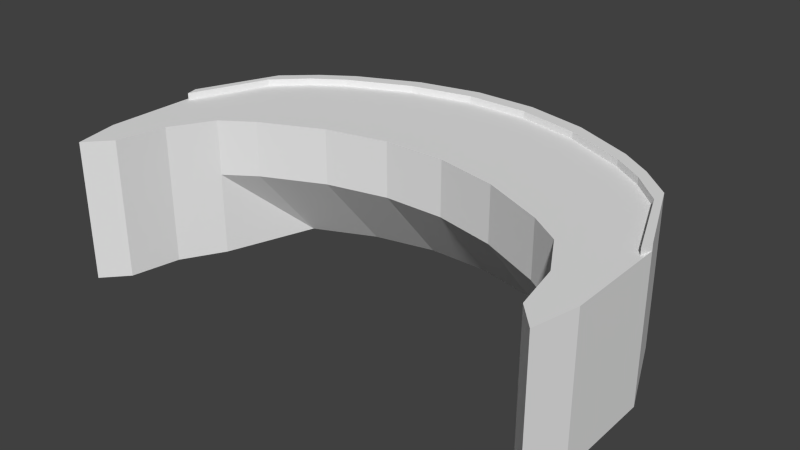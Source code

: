 # Source: desk-mistake.blend  (saved by Blender 2.75.0; exported with 4.5.12 LTS)
import bpy
from mathutils import Matrix  # noqa: F401  (used for matrix-valued properties, if any)

bpy.ops.wm.read_factory_settings(use_empty=True)
scene = bpy.context.scene
scene.name = 'Scene'

# ---- collections
col_collection_1 = bpy.data.collections.new('Collection 1'); scene.collection.children.link(col_collection_1)

# ---- materials (node trees are filled in below, after node groups)
mat_material = bpy.data.materials.new('Material')
mat_material.alpha_threshold = 0.0
mat_material.use_transparent_shadow = False
mat_material.roughness = 0.5
mat_material.line_color = (0.0, 0.0, 0.0, 1.0)

# ---- material node trees

# ---- world
world_world = bpy.data.worlds.new('World'); scene.world = world_world
world_world.color = (0.05088, 0.05088, 0.05088)
world_world.use_sun_shadow = False
world_world.sun_shadow_jitter_overblur = 0.0
world_world.cycles.sampling_method = 'MANUAL'
world_world.cycles.sample_map_resolution = 256

# ---- meshes
me_cube = bpy.data.meshes.new('Cube')
me_cube.from_pydata([(-3.458, -2.638, -1.0), (-3.605, -1.999, -1.0), (-3.458, -2.638, 1.0), (-3.605, -1.999, 1.0), (-0.4444, 1.9, -1.0), (-0.8889, 1.8, -1.0), (-1.333, 1.7, -1.0), (-1.778, 1.5, -1.0), (-2.222, 1.3, -1.0), (-2.667, 1.0, -1.0), (-3.111, 0.6, -1.0), (-3.598, -0.5624, -1.0), (-0.4444, 0.9, -1.0), (-0.8889, 0.8, -1.0), (-1.333, 0.7, -1.0), (-1.778, 0.5, -1.0), (-2.222, 0.3, -1.0), (-2.667, -1.0, -1.0), (-3.011, -1.6, -1.0), (-3.151, -2.301, -1.0), (-0.4444, 1.9, 1.0), (-0.8889, 1.8, 1.0), (-1.333, 1.7, 1.0), (-1.778, 1.5, 1.0), (-2.222, 1.3, 1.0), (-2.667, 1.0, 1.0), (-3.111, 0.6, 1.0), (-3.598, -0.5624, 1.0), (-0.4444, -0.1, 1.0), (-0.8889, -0.2, 1.0), (-1.333, -0.3, 1.0), (-1.778, -0.5, 1.0), (-2.222, -0.7, 1.0), (-2.667, -1.0, 1.0), (-3.011, -1.6, 1.0), (-3.151, -2.301, 1.0), (-3.458, -2.638, 0.2), (-3.605, -1.999, 0.2), (-0.4444, 1.9, 0.2), (-0.8889, 1.8, 0.2), (-1.333, 1.7, 0.2), (-1.778, 1.5, 0.2), (-2.222, 1.3, 0.2), (-2.667, 1.0, 0.2), (-3.111, 0.6, 0.2), (-3.598, -0.5624, 0.2), (-0.4444, -0.1, 0.2), (-0.8889, -0.2, 0.2), (-1.333, -0.3, 0.2), (-1.778, -0.5, 0.2), (-2.222, -0.7, 0.2), (-2.667, -1.0, 0.2), (-3.011, -1.6, 0.2), (-3.151, -2.301, 0.2), (-3.59, -2.063, -1.0), (-3.59, -2.063, 1.0), (-0.4444, 1.7, 1.0), (-0.8889, 1.6, 1.0), (-1.333, 1.5, 1.0), (-1.778, 1.3, 1.0), (-2.222, 1.1, 1.0), (-2.667, 0.8, 1.0), (-3.101, 0.38, 1.0), (-3.553, -0.7363, 1.0), (-0.4444, 1.8, -1.0), (-0.8889, 1.7, -1.0), (-1.333, 1.6, -1.0), (-1.778, 1.4, -1.0), (-2.222, 1.2, -1.0), (-2.667, 0.8, -1.0), (-3.101, 0.38, -1.0), (-3.553, -0.7363, -1.0), (-3.59, -2.063, 0.2), (-0.4444, 1.9, 1.099), (-0.8889, 1.8, 1.099), (-1.333, 1.7, 1.099), (-1.778, 1.5, 1.099), (-2.222, 1.3, 1.099), (-2.667, 1.0, 1.099), (-3.111, 0.6, 1.099), (-3.598, -0.5624, 1.099), (-0.4444, 1.7, 1.099), (-0.8889, 1.6, 1.099), (-1.333, 1.5, 1.099), (-1.778, 1.3, 1.099), (-2.222, 1.1, 1.099), (-2.667, 0.8, 1.099), (-3.101, 0.38, 1.099), (-3.553, -0.7363, 1.099), (3.458, -2.638, -1.0), (3.605, -1.999, -1.0), (3.458, -2.638, 1.0), (3.605, -1.999, 1.0), (0.0, 1.9, -1.0), (0.0, 0.9, -1.0), (0.0, 1.9, 1.0), (0.0, -0.1, 1.0), (0.4444, 1.9, -1.0), (0.8889, 1.8, -1.0), (1.333, 1.7, -1.0), (1.778, 1.5, -1.0), (2.222, 1.3, -1.0), (2.667, 1.0, -1.0), (3.111, 0.6, -1.0), (3.598, -0.5624, -1.0), (0.4444, 0.9, -1.0), (0.8889, 0.8, -1.0), (1.333, 0.7, -1.0), (1.778, 0.5, -1.0), (2.222, 0.3, -1.0), (2.667, -1.0, -1.0), (3.011, -1.6, -1.0), (3.151, -2.301, -1.0), (0.4444, 1.9, 1.0), (0.8889, 1.8, 1.0), (1.333, 1.7, 1.0), (1.778, 1.5, 1.0), (2.222, 1.3, 1.0), (2.667, 1.0, 1.0), (3.111, 0.6, 1.0), (3.598, -0.5624, 1.0), (0.4444, -0.1, 1.0), (0.8889, -0.2, 1.0), (1.333, -0.3, 1.0), (1.778, -0.5, 1.0), (2.222, -0.7, 1.0), (2.667, -1.0, 1.0), (3.011, -1.6, 1.0), (3.151, -2.301, 1.0), (3.458, -2.638, 0.2), (3.605, -1.999, 0.2), (0.0, 1.9, 0.2), (0.0, -0.1, 0.2), (0.4444, 1.9, 0.2), (0.8889, 1.8, 0.2), (1.333, 1.7, 0.2), (1.778, 1.5, 0.2), (2.222, 1.3, 0.2), (2.667, 1.0, 0.2), (3.111, 0.6, 0.2), (3.598, -0.5624, 0.2), (0.4444, -0.1, 0.2), (0.8889, -0.2, 0.2), (1.333, -0.3, 0.2), (1.778, -0.5, 0.2), (2.222, -0.7, 0.2), (2.667, -1.0, 0.2), (3.011, -1.6, 0.2), (3.151, -2.301, 0.2), (3.59, -2.063, -1.0), (3.59, -2.063, 1.0), (0.0, 1.7, 1.0), (0.0, 1.8, -1.0), (0.4444, 1.7, 1.0), (0.8889, 1.6, 1.0), (1.333, 1.5, 1.0), (1.778, 1.3, 1.0), (2.222, 1.1, 1.0), (2.667, 0.8, 1.0), (3.101, 0.38, 1.0), (3.553, -0.7363, 1.0), (0.4444, 1.8, -1.0), (0.8889, 1.7, -1.0), (1.333, 1.6, -1.0), (1.778, 1.4, -1.0), (2.222, 1.2, -1.0), (2.667, 0.8, -1.0), (3.101, 0.38, -1.0), (3.553, -0.7363, -1.0), (3.59, -2.063, 0.2), (0.0, 1.9, 1.099), (0.4444, 1.9, 1.099), (0.8889, 1.8, 1.099), (1.333, 1.7, 1.099), (1.778, 1.5, 1.099), (2.222, 1.3, 1.099), (2.667, 1.0, 1.099), (3.111, 0.6, 1.099), (3.598, -0.5624, 1.099), (0.0, 1.7, 1.099), (0.4444, 1.7, 1.099), (0.8889, 1.6, 1.099), (1.333, 1.5, 1.099), (1.778, 1.3, 1.099), (2.222, 1.1, 1.099), (2.667, 0.8, 1.099), (3.101, 0.38, 1.099), (3.553, -0.7363, 1.099)], [], [(71, 19, 0, 54), (63, 55, 2, 35), (53, 35, 2, 36), (72, 55, 3, 37), (45, 11, 1, 37), (131, 93, 4, 38), (38, 4, 5, 39), (39, 5, 6, 40), (40, 6, 7, 41), (41, 7, 8, 42), (42, 8, 9, 43), (43, 9, 10, 44), (44, 10, 11, 45), (132, 96, 28, 46), (46, 28, 29, 47), (47, 29, 30, 48), (48, 30, 31, 49), (49, 31, 32, 50), (50, 32, 33, 51), (51, 33, 34, 52), (52, 34, 35, 53), (151, 56, 28, 96), (56, 57, 29, 28), (57, 58, 30, 29), (58, 59, 31, 30), (59, 60, 32, 31), (60, 61, 33, 32), (61, 62, 34, 33), (62, 63, 35, 34), (152, 94, 12, 64), (64, 12, 13, 65), (65, 13, 14, 66), (66, 14, 15, 67), (67, 15, 16, 68), (68, 16, 17, 69), (69, 17, 18, 70), (70, 18, 19, 71), (18, 52, 53, 19), (17, 51, 52, 18), (16, 50, 51, 17), (15, 49, 50, 16), (14, 48, 49, 15), (13, 47, 48, 14), (12, 46, 47, 13), (94, 132, 46, 12), (26, 44, 45, 27), (25, 43, 44, 26), (24, 42, 43, 25), (23, 41, 42, 24), (22, 40, 41, 23), (21, 39, 40, 22), (20, 38, 39, 21), (95, 131, 38, 20), (27, 45, 37, 3), (54, 72, 37, 1), (19, 53, 36, 0), (0, 36, 72, 54), (10, 70, 71, 11), (9, 69, 70, 10), (8, 68, 69, 9), (7, 67, 68, 8), (6, 66, 67, 7), (5, 65, 66, 6), (4, 64, 65, 5), (93, 152, 64, 4), (25, 26, 79, 78), (56, 151, 179, 81), (24, 25, 78, 77), (57, 56, 81, 82), (23, 24, 77, 76), (58, 57, 82, 83), (22, 23, 76, 75), (59, 58, 83, 84), (36, 2, 55, 72), (27, 3, 55, 63), (11, 71, 54, 1), (79, 80, 88, 87), (78, 79, 87, 86), (77, 78, 86, 85), (76, 77, 85, 84), (75, 76, 84, 83), (74, 75, 83, 82), (73, 74, 82, 81), (170, 73, 81, 179), (63, 62, 87, 88), (26, 27, 80, 79), (62, 61, 86, 87), (95, 20, 73, 170), (61, 60, 85, 86), (20, 21, 74, 73), (60, 59, 84, 85), (27, 63, 88, 80), (21, 22, 75, 74), (168, 149, 89, 112), (160, 128, 91, 150), (148, 129, 91, 128), (169, 130, 92, 150), (140, 130, 90, 104), (131, 133, 97, 93), (133, 134, 98, 97), (134, 135, 99, 98), (135, 136, 100, 99), (136, 137, 101, 100), (137, 138, 102, 101), (138, 139, 103, 102), (139, 140, 104, 103), (132, 141, 121, 96), (141, 142, 122, 121), (142, 143, 123, 122), (143, 144, 124, 123), (144, 145, 125, 124), (145, 146, 126, 125), (146, 147, 127, 126), (147, 148, 128, 127), (151, 96, 121, 153), (153, 121, 122, 154), (154, 122, 123, 155), (155, 123, 124, 156), (156, 124, 125, 157), (157, 125, 126, 158), (158, 126, 127, 159), (159, 127, 128, 160), (152, 161, 105, 94), (161, 162, 106, 105), (162, 163, 107, 106), (163, 164, 108, 107), (164, 165, 109, 108), (165, 166, 110, 109), (166, 167, 111, 110), (167, 168, 112, 111), (111, 112, 148, 147), (110, 111, 147, 146), (109, 110, 146, 145), (108, 109, 145, 144), (107, 108, 144, 143), (106, 107, 143, 142), (105, 106, 142, 141), (94, 105, 141, 132), (119, 120, 140, 139), (118, 119, 139, 138), (117, 118, 138, 137), (116, 117, 137, 136), (115, 116, 136, 135), (114, 115, 135, 134), (113, 114, 134, 133), (95, 113, 133, 131), (120, 92, 130, 140), (149, 90, 130, 169), (112, 89, 129, 148), (89, 149, 169, 129), (103, 104, 168, 167), (102, 103, 167, 166), (101, 102, 166, 165), (100, 101, 165, 164), (99, 100, 164, 163), (98, 99, 163, 162), (97, 98, 162, 161), (93, 97, 161, 152), (118, 176, 177, 119), (153, 180, 179, 151), (117, 175, 176, 118), (154, 181, 180, 153), (116, 174, 175, 117), (155, 182, 181, 154), (115, 173, 174, 116), (156, 183, 182, 155), (129, 169, 150, 91), (120, 160, 150, 92), (104, 90, 149, 168), (177, 186, 187, 178), (176, 185, 186, 177), (175, 184, 185, 176), (174, 183, 184, 175), (173, 182, 183, 174), (172, 181, 182, 173), (171, 180, 181, 172), (170, 179, 180, 171), (160, 187, 186, 159), (119, 177, 178, 120), (159, 186, 185, 158), (95, 170, 171, 113), (151, 179, 170, 95), (158, 185, 184, 157), (113, 171, 172, 114), (157, 184, 183, 156), (120, 178, 187, 160), (114, 172, 173, 115)])
me_cube.materials.append(mat_material)
me_cube.use_remesh_preserve_volume = False
me_cube.use_remesh_preserve_attributes = False
me_cube.use_mirror_vertex_groups = False
me_cube.update()

# ---- objects
ob_cube = bpy.data.objects.new('Cube', me_cube)

# ---- transforms, parenting, visibility, modifiers, constraints
ob_cube.location = (0.0, 0.0, 0.0)
ob_cube.lock_rotations_4d = False
ob_cube.empty_display_type = 'ARROWS'
ob_cube.lineart.crease_threshold = 0.0

# ---- collection membership
col_collection_1.objects.link(ob_cube)

# ---- scene / render settings (as saved in the file)
scene.frame_start = 1; scene.frame_end = 250; scene.frame_set(1)
scene.render.engine = 'BLENDER_EEVEE_NEXT'
scene.render.resolution_percentage = 50
scene.render.dither_intensity = 0.0
scene.cycles.use_denoising = False
scene.cycles.samples = 10
scene.cycles.sampling_pattern = 'TABULATED_SOBOL'
scene.cycles.light_sampling_threshold = 0.0
scene.cycles.use_adaptive_sampling = False
scene.cycles.use_light_tree = False
scene.cycles.blur_glossy = 0.0
scene.cycles.pixel_filter_type = 'GAUSSIAN'
scene.cycles.sample_clamp_indirect = 0.0
scene.view_settings.view_transform = 'Standard'
bpy.context.view_layer.update()

# ---- added for rendering (the .blend has no active camera and no usable light): camera, sun
cam_auto = bpy.data.cameras.new('AutoCamera')
cam_auto.lens = 50.0
cam_auto.sensor_width = 36.0
cam_auto.clip_end = 1000.0
ob_auto_camera = bpy.data.objects.new('AutoCamera', cam_auto)
scene.collection.objects.link(ob_auto_camera)
ob_auto_camera.location = (8.11737, -10.1096, 6.54357)
ob_auto_camera.rotation_euler = (1.09748, -7.21219e-08, 0.694738)
scene.camera = ob_auto_camera
light_auto_sun = bpy.data.lights.new('AutoSun', 'SUN')
light_auto_sun.energy = 3.0
light_auto_sun.angle = 0.0523599
ob_auto_sun = bpy.data.objects.new('AutoSun', light_auto_sun)
scene.collection.objects.link(ob_auto_sun)
ob_auto_sun.rotation_euler = (0.872665, 0.174533, 0.523599)
bpy.context.view_layer.update()
